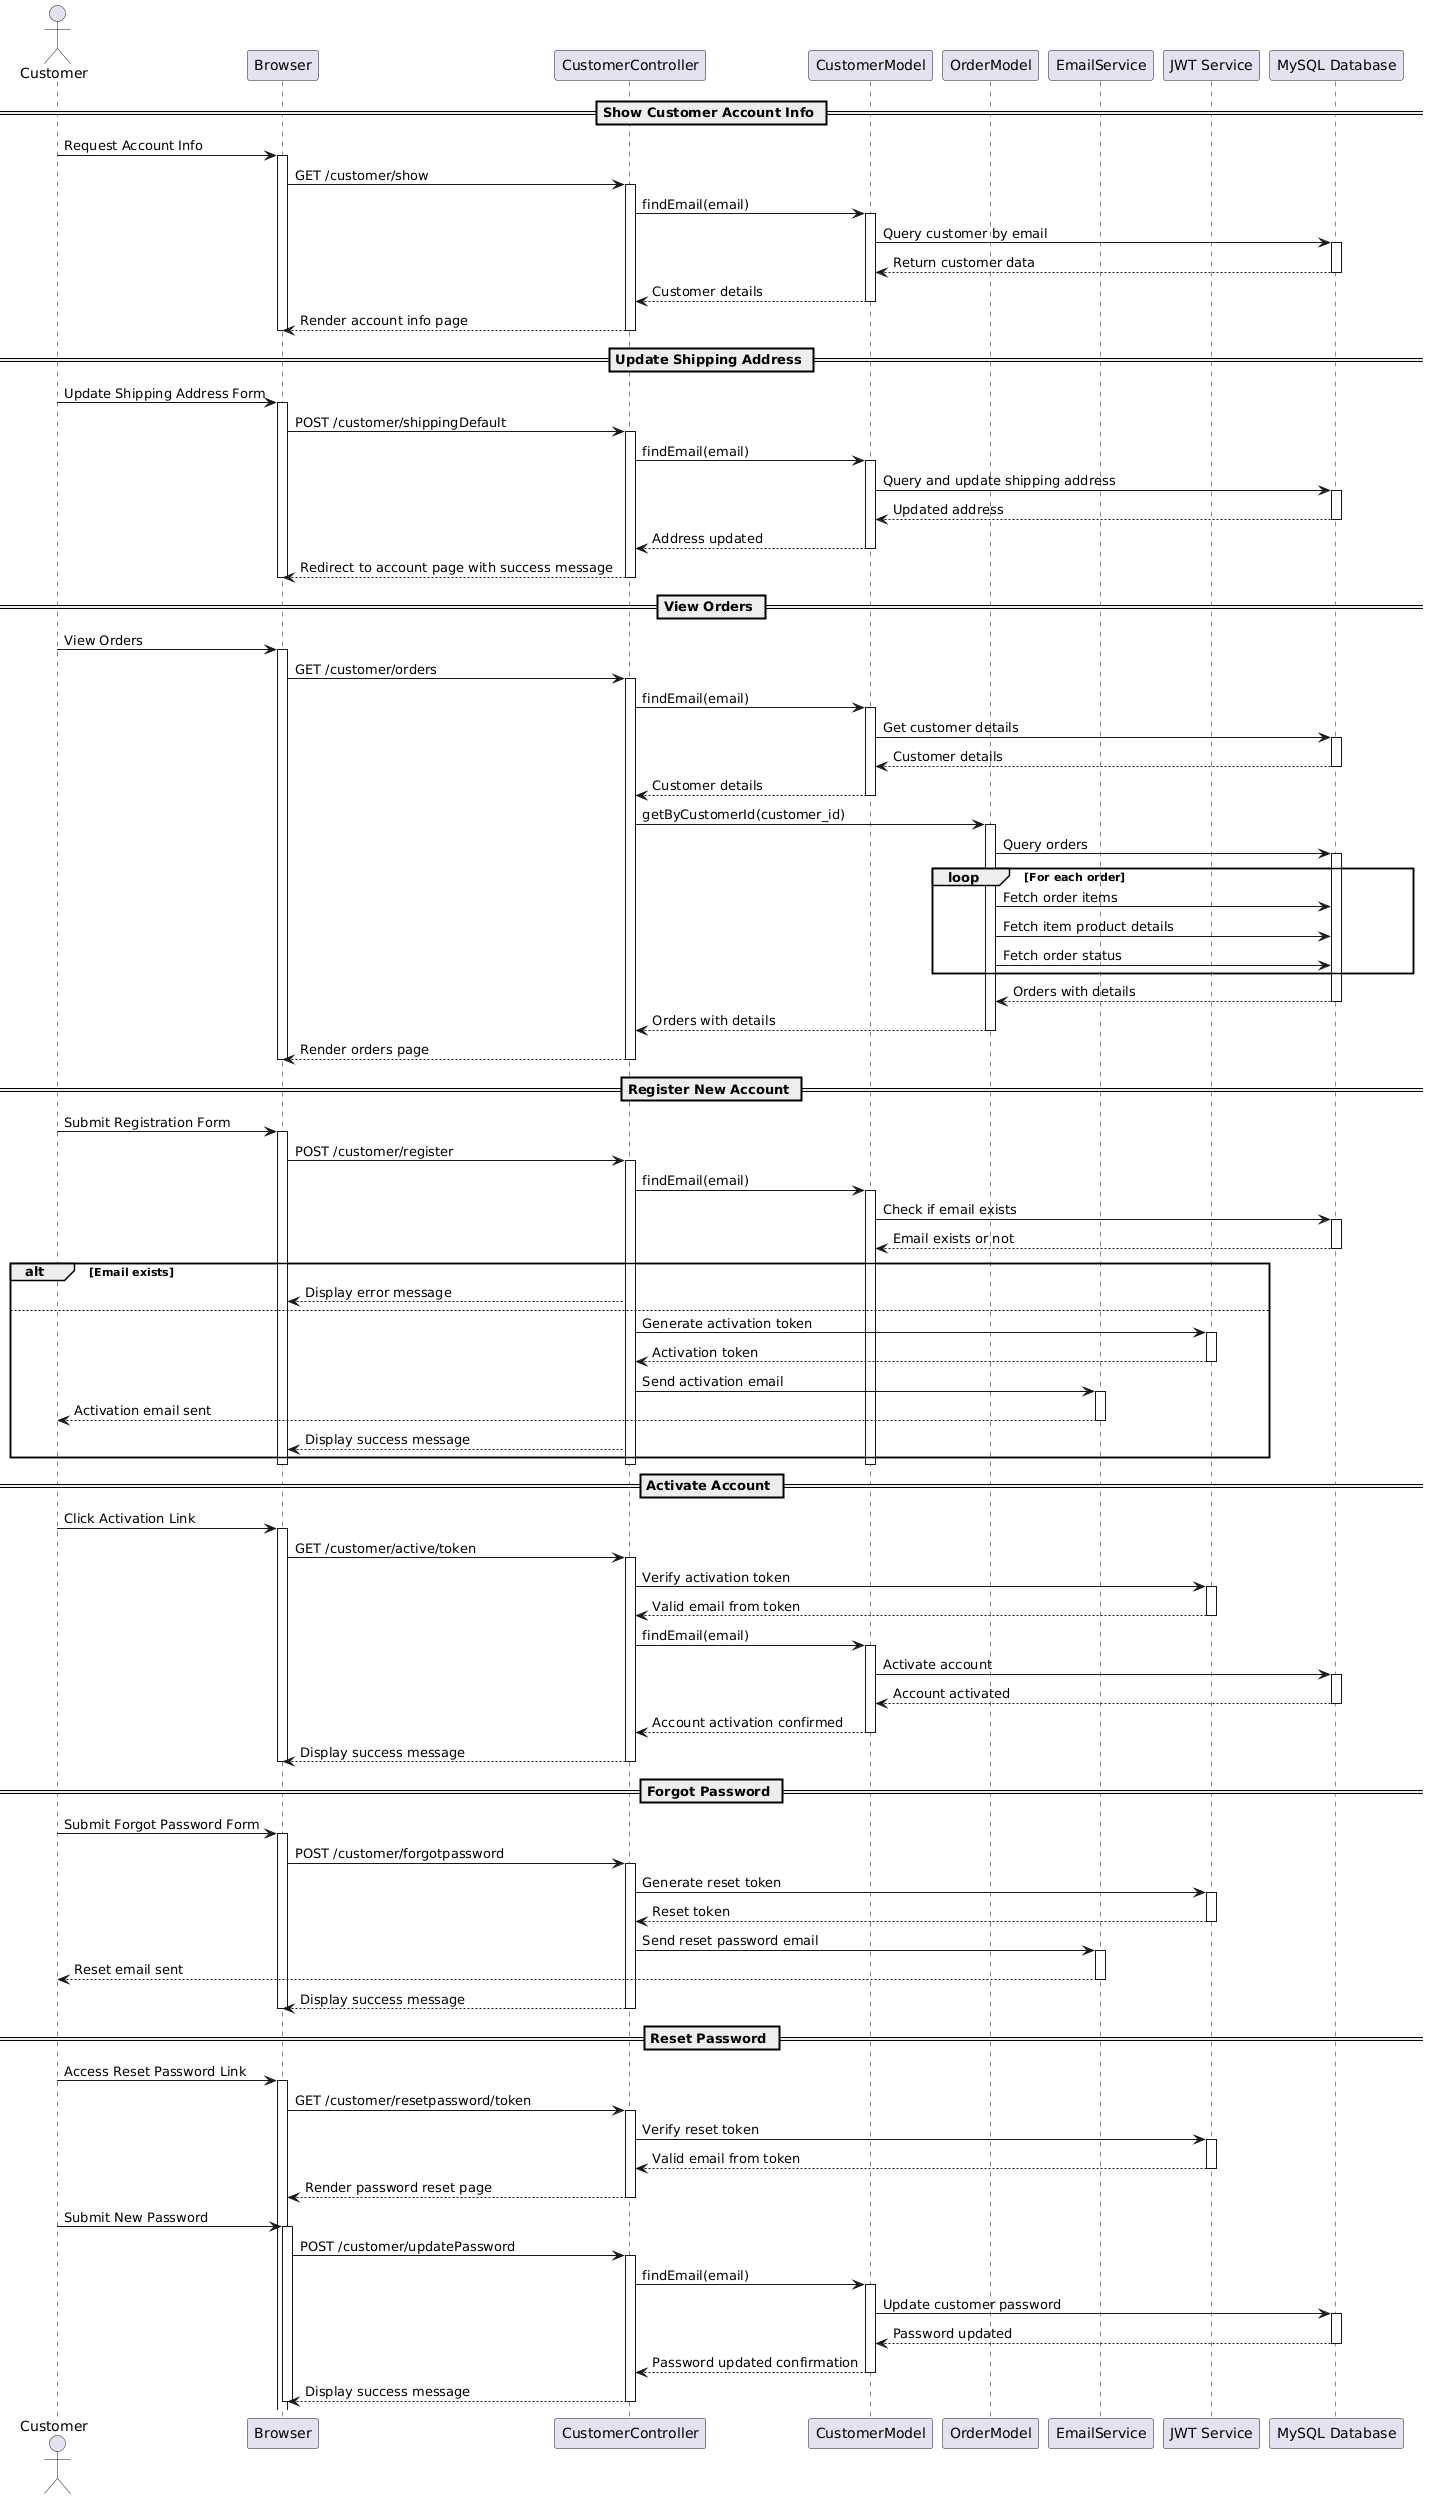

The diagram above was rendered by PlantUML. Its source (embedded in the PNG):
@startuml
actor Customer
participant "Browser" as Browser
participant "CustomerController" as Controller
participant "CustomerModel" as CustomerModel
participant "OrderModel" as OrderModel
participant "EmailService" as EmailService
participant "JWT Service" as JWT
participant "MySQL Database" as DB

== Show Customer Account Info ==
Customer -> Browser: Request Account Info
activate Browser
Browser -> Controller: GET /customer/show
activate Controller
Controller -> CustomerModel: findEmail(email)
activate CustomerModel
CustomerModel -> DB: Query customer by email
activate DB
DB --> CustomerModel: Return customer data
deactivate DB
CustomerModel --> Controller: Customer details
deactivate CustomerModel
Controller --> Browser: Render account info page
deactivate Controller
deactivate Browser

== Update Shipping Address ==
Customer -> Browser: Update Shipping Address Form
activate Browser
Browser -> Controller: POST /customer/shippingDefault
activate Controller
Controller -> CustomerModel: findEmail(email)
activate CustomerModel
CustomerModel -> DB: Query and update shipping address
activate DB
DB --> CustomerModel: Updated address
deactivate DB
CustomerModel --> Controller: Address updated
deactivate CustomerModel
Controller --> Browser: Redirect to account page with success message
deactivate Controller
deactivate Browser

== View Orders ==
Customer -> Browser: View Orders
activate Browser
Browser -> Controller: GET /customer/orders
activate Controller
Controller -> CustomerModel: findEmail(email)
activate CustomerModel
CustomerModel -> DB: Get customer details
activate DB
DB --> CustomerModel: Customer details
deactivate DB
CustomerModel --> Controller: Customer details
deactivate CustomerModel
Controller -> OrderModel: getByCustomerId(customer_id)
activate OrderModel
OrderModel -> DB: Query orders
activate DB
loop For each order
    OrderModel -> DB: Fetch order items
    OrderModel -> DB: Fetch item product details
    OrderModel -> DB: Fetch order status
end
DB --> OrderModel: Orders with details
deactivate DB
OrderModel --> Controller: Orders with details
deactivate OrderModel
Controller --> Browser: Render orders page
deactivate Controller
deactivate Browser

== Register New Account ==
Customer -> Browser: Submit Registration Form
activate Browser
Browser -> Controller: POST /customer/register
activate Controller
Controller -> CustomerModel: findEmail(email)
activate CustomerModel
CustomerModel -> DB: Check if email exists
activate DB
DB --> CustomerModel: Email exists or not
deactivate DB
alt Email exists
    Controller --> Browser: Display error message
else
    Controller -> JWT: Generate activation token
    activate JWT
    JWT --> Controller: Activation token
    deactivate JWT
    Controller -> EmailService: Send activation email
    activate EmailService
    EmailService --> Customer: Activation email sent
    deactivate EmailService
    Controller --> Browser: Display success message
end
deactivate CustomerModel
deactivate Controller
deactivate Browser

== Activate Account ==
Customer -> Browser: Click Activation Link
activate Browser
Browser -> Controller: GET /customer/active/token
activate Controller
Controller -> JWT: Verify activation token
activate JWT
JWT --> Controller: Valid email from token
deactivate JWT
Controller -> CustomerModel: findEmail(email)
activate CustomerModel
CustomerModel -> DB: Activate account
activate DB
DB --> CustomerModel: Account activated
deactivate DB
CustomerModel --> Controller: Account activation confirmed
deactivate CustomerModel
Controller --> Browser: Display success message
deactivate Controller
deactivate Browser

== Forgot Password ==
Customer -> Browser: Submit Forgot Password Form
activate Browser
Browser -> Controller: POST /customer/forgotpassword
activate Controller
Controller -> JWT: Generate reset token
activate JWT
JWT --> Controller: Reset token
deactivate JWT
Controller -> EmailService: Send reset password email
activate EmailService
EmailService --> Customer: Reset email sent
deactivate EmailService
Controller --> Browser: Display success message
deactivate Controller
deactivate Browser

== Reset Password ==
Customer -> Browser: Access Reset Password Link
activate Browser
Browser -> Controller: GET /customer/resetpassword/token
activate Controller
Controller -> JWT: Verify reset token
activate JWT
JWT --> Controller: Valid email from token
deactivate JWT
Controller --> Browser: Render password reset page
deactivate Controller
Customer -> Browser: Submit New Password
activate Browser
Browser -> Controller: POST /customer/updatePassword
activate Controller
Controller -> CustomerModel: findEmail(email)
activate CustomerModel
CustomerModel -> DB: Update customer password
activate DB
DB --> CustomerModel: Password updated
deactivate DB
CustomerModel --> Controller: Password updated confirmation
deactivate CustomerModel
Controller --> Browser: Display success message
deactivate Controller
deactivate Browser
@enduml